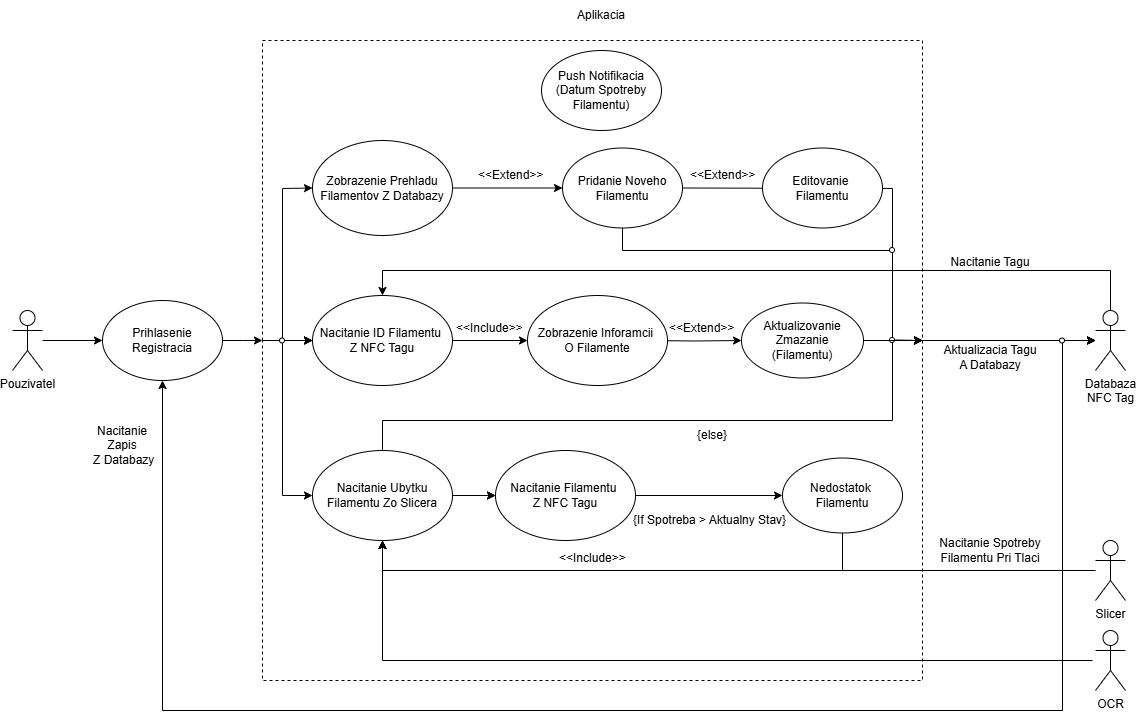

The diagram above was exported from draw.io. Its source (the exported page's mxGraphModel, read from the mxfile embedded in the PNG):
<mxGraphModel dx="1281" dy="1827" grid="1" gridSize="10" guides="1" tooltips="1" connect="1" arrows="1" fold="1" page="1" pageScale="1" pageWidth="827" pageHeight="1169" math="0" shadow="0">
  <root>
    <mxCell id="0" />
    <mxCell id="1" parent="0" />
    <mxCell id="9XdmZA5LL_rsb5sHKmv9-4" style="edgeStyle=orthogonalEdgeStyle;rounded=0;orthogonalLoop=1;jettySize=auto;html=1;entryX=0;entryY=0.5;entryDx=0;entryDy=0;" parent="1" source="9XdmZA5LL_rsb5sHKmv9-1" target="9XdmZA5LL_rsb5sHKmv9-2" edge="1">
      <mxGeometry relative="1" as="geometry" />
    </mxCell>
    <mxCell id="9XdmZA5LL_rsb5sHKmv9-1" value="Pouzivatel" style="shape=umlActor;verticalLabelPosition=bottom;verticalAlign=top;html=1;outlineConnect=0;" parent="1" vertex="1">
      <mxGeometry x="110" y="290" width="30" height="60" as="geometry" />
    </mxCell>
    <mxCell id="9XdmZA5LL_rsb5sHKmv9-12" style="edgeStyle=orthogonalEdgeStyle;rounded=0;orthogonalLoop=1;jettySize=auto;html=1;entryX=0;entryY=0.5;entryDx=0;entryDy=0;" parent="1" source="9XdmZA5LL_rsb5sHKmv9-2" edge="1">
      <mxGeometry relative="1" as="geometry">
        <mxPoint x="359.9999999999998" y="320.0000000000001" as="targetPoint" />
      </mxGeometry>
    </mxCell>
    <mxCell id="9XdmZA5LL_rsb5sHKmv9-2" value="Prihlasenie Registracia" style="ellipse;whiteSpace=wrap;html=1;" parent="1" vertex="1">
      <mxGeometry x="200" y="280" width="120" height="80" as="geometry" />
    </mxCell>
    <mxCell id="9XdmZA5LL_rsb5sHKmv9-5" value="Databaza&lt;div&gt;NFC Tag&lt;/div&gt;" style="shape=umlActor;verticalLabelPosition=bottom;verticalAlign=top;html=1;outlineConnect=0;" parent="1" vertex="1">
      <mxGeometry x="1193" y="290" width="30" height="60" as="geometry" />
    </mxCell>
    <mxCell id="9XdmZA5LL_rsb5sHKmv9-11" value="Aplikacia" style="text;html=1;align=center;verticalAlign=middle;whiteSpace=wrap;rounded=0;" parent="1" vertex="1">
      <mxGeometry x="669" y="-20" width="60" height="30" as="geometry" />
    </mxCell>
    <mxCell id="9XdmZA5LL_rsb5sHKmv9-18" value="Nacitanie&lt;div&gt;Zapis&lt;/div&gt;&lt;div&gt;&amp;nbsp;Z Databazy&lt;/div&gt;" style="text;html=1;align=center;verticalAlign=middle;whiteSpace=wrap;rounded=0;" parent="1" vertex="1">
      <mxGeometry x="180" y="410" width="80" height="30" as="geometry" />
    </mxCell>
    <mxCell id="9XdmZA5LL_rsb5sHKmv9-19" value="Pridanie Noveho Filamentu" style="ellipse;whiteSpace=wrap;html=1;" parent="1" vertex="1">
      <mxGeometry x="660" y="127.5" width="120" height="80" as="geometry" />
    </mxCell>
    <mxCell id="9XdmZA5LL_rsb5sHKmv9-24" value="" style="edgeStyle=orthogonalEdgeStyle;rounded=0;orthogonalLoop=1;jettySize=auto;html=1;" parent="1" target="9XdmZA5LL_rsb5sHKmv9-22" edge="1">
      <mxGeometry relative="1" as="geometry">
        <mxPoint x="743" y="320" as="sourcePoint" />
      </mxGeometry>
    </mxCell>
    <mxCell id="9XdmZA5LL_rsb5sHKmv9-72" value="" style="edgeStyle=orthogonalEdgeStyle;rounded=0;orthogonalLoop=1;jettySize=auto;html=1;" parent="1" source="9XdmZA5LL_rsb5sHKmv9-20" target="9XdmZA5LL_rsb5sHKmv9-69" edge="1">
      <mxGeometry relative="1" as="geometry" />
    </mxCell>
    <mxCell id="9XdmZA5LL_rsb5sHKmv9-20" value="Nacitanie ID Filamentu&amp;nbsp;&lt;div&gt;Z NFC Tagu&lt;/div&gt;" style="ellipse;whiteSpace=wrap;html=1;" parent="1" vertex="1">
      <mxGeometry x="410" y="275" width="140" height="90" as="geometry" />
    </mxCell>
    <mxCell id="9XdmZA5LL_rsb5sHKmv9-84" value="" style="edgeStyle=orthogonalEdgeStyle;rounded=0;orthogonalLoop=1;jettySize=auto;html=1;" parent="1" source="Pr3m9N3ZluiXZR1_jlu1-13" target="9XdmZA5LL_rsb5sHKmv9-53" edge="1">
      <mxGeometry relative="1" as="geometry" />
    </mxCell>
    <mxCell id="Pr3m9N3ZluiXZR1_jlu1-14" value="" style="edgeStyle=orthogonalEdgeStyle;rounded=0;orthogonalLoop=1;jettySize=auto;html=1;" edge="1" parent="1" source="9XdmZA5LL_rsb5sHKmv9-21" target="Pr3m9N3ZluiXZR1_jlu1-13">
      <mxGeometry relative="1" as="geometry" />
    </mxCell>
    <mxCell id="9XdmZA5LL_rsb5sHKmv9-21" value="Nacitanie Ubytku&lt;div&gt;Filamentu Zo Slicera&lt;/div&gt;" style="ellipse;whiteSpace=wrap;html=1;" parent="1" vertex="1">
      <mxGeometry x="410" y="430" width="140" height="90" as="geometry" />
    </mxCell>
    <mxCell id="9XdmZA5LL_rsb5sHKmv9-22" value="Aktualizovanie&lt;div&gt;Zmazanie&lt;/div&gt;&lt;div&gt;(Filamentu)&lt;/div&gt;" style="ellipse;whiteSpace=wrap;html=1;" parent="1" vertex="1">
      <mxGeometry x="839" y="282.5" width="122" height="75" as="geometry" />
    </mxCell>
    <mxCell id="9XdmZA5LL_rsb5sHKmv9-25" value="" style="endArrow=classic;html=1;rounded=0;exitX=0;exitY=0.5;exitDx=0;exitDy=0;entryX=0;entryY=0.5;entryDx=0;entryDy=0;" parent="1" source="9XdmZA5LL_rsb5sHKmv9-78" target="9XdmZA5LL_rsb5sHKmv9-20" edge="1">
      <mxGeometry width="50" height="50" relative="1" as="geometry">
        <mxPoint x="359.9999999999998" y="320.0000000000001" as="sourcePoint" />
        <mxPoint x="750" y="340" as="targetPoint" />
      </mxGeometry>
    </mxCell>
    <mxCell id="9XdmZA5LL_rsb5sHKmv9-27" value="" style="endArrow=classic;html=1;rounded=0;entryX=0;entryY=0.5;entryDx=0;entryDy=0;" parent="1" target="9XdmZA5LL_rsb5sHKmv9-38" edge="1">
      <mxGeometry width="50" height="50" relative="1" as="geometry">
        <mxPoint x="380" y="320" as="sourcePoint" />
        <mxPoint x="410" y="435" as="targetPoint" />
        <Array as="points">
          <mxPoint x="380" y="168" />
        </Array>
      </mxGeometry>
    </mxCell>
    <mxCell id="9XdmZA5LL_rsb5sHKmv9-29" value="" style="endArrow=classic;html=1;rounded=0;exitX=1;exitY=0.5;exitDx=0;exitDy=0;" parent="1" source="9XdmZA5LL_rsb5sHKmv9-75" target="9XdmZA5LL_rsb5sHKmv9-5" edge="1">
      <mxGeometry width="50" height="50" relative="1" as="geometry">
        <mxPoint x="1013" y="300" as="sourcePoint" />
        <mxPoint x="1190" y="320" as="targetPoint" />
      </mxGeometry>
    </mxCell>
    <mxCell id="9XdmZA5LL_rsb5sHKmv9-33" value="Aktualizacia Tagu A Databazy" style="text;html=1;align=center;verticalAlign=middle;whiteSpace=wrap;rounded=0;" parent="1" vertex="1">
      <mxGeometry x="1038" y="322" width="100" height="30" as="geometry" />
    </mxCell>
    <mxCell id="9XdmZA5LL_rsb5sHKmv9-39" value="" style="edgeStyle=orthogonalEdgeStyle;rounded=0;orthogonalLoop=1;jettySize=auto;html=1;exitX=1;exitY=0.5;exitDx=0;exitDy=0;" parent="1" source="9XdmZA5LL_rsb5sHKmv9-38" target="9XdmZA5LL_rsb5sHKmv9-19" edge="1">
      <mxGeometry relative="1" as="geometry">
        <mxPoint x="743" y="167.5" as="sourcePoint" />
      </mxGeometry>
    </mxCell>
    <mxCell id="9XdmZA5LL_rsb5sHKmv9-38" value="Zobrazenie Prehladu Filamentov Z Databazy" style="ellipse;whiteSpace=wrap;html=1;" parent="1" vertex="1">
      <mxGeometry x="410" y="120" width="140" height="95" as="geometry" />
    </mxCell>
    <mxCell id="9XdmZA5LL_rsb5sHKmv9-43" value="" style="endArrow=classic;startArrow=classic;html=1;rounded=0;exitX=0.5;exitY=1;exitDx=0;exitDy=0;" parent="1" source="9XdmZA5LL_rsb5sHKmv9-2" target="9XdmZA5LL_rsb5sHKmv9-5" edge="1">
      <mxGeometry width="50" height="50" relative="1" as="geometry">
        <mxPoint x="550" y="370" as="sourcePoint" />
        <mxPoint x="1190" y="320" as="targetPoint" />
        <Array as="points">
          <mxPoint x="260" y="690" />
          <mxPoint x="1160" y="690" />
          <mxPoint x="1160" y="320" />
        </Array>
      </mxGeometry>
    </mxCell>
    <mxCell id="9XdmZA5LL_rsb5sHKmv9-45" value="" style="endArrow=classic;html=1;rounded=0;exitX=1;exitY=0.5;exitDx=0;exitDy=0;" parent="1" source="9XdmZA5LL_rsb5sHKmv9-19" edge="1">
      <mxGeometry width="50" height="50" relative="1" as="geometry">
        <mxPoint x="803" y="290" as="sourcePoint" />
        <mxPoint x="1020" y="320" as="targetPoint" />
        <Array as="points">
          <mxPoint x="990" y="168" />
          <mxPoint x="990" y="320" />
        </Array>
      </mxGeometry>
    </mxCell>
    <mxCell id="9XdmZA5LL_rsb5sHKmv9-46" value="" style="endArrow=classic;html=1;rounded=0;exitX=0.5;exitY=0;exitDx=0;exitDy=0;" parent="1" source="9XdmZA5LL_rsb5sHKmv9-21" edge="1">
      <mxGeometry width="50" height="50" relative="1" as="geometry">
        <mxPoint x="550" y="360" as="sourcePoint" />
        <mxPoint x="1020" y="320" as="targetPoint" />
        <Array as="points">
          <mxPoint x="480" y="400" />
          <mxPoint x="990" y="400" />
          <mxPoint x="990" y="320" />
        </Array>
      </mxGeometry>
    </mxCell>
    <mxCell id="9XdmZA5LL_rsb5sHKmv9-47" value="" style="endArrow=classic;html=1;rounded=0;entryX=0;entryY=0.5;entryDx=0;entryDy=0;" parent="1" target="9XdmZA5LL_rsb5sHKmv9-21" edge="1">
      <mxGeometry width="50" height="50" relative="1" as="geometry">
        <mxPoint x="380" y="320" as="sourcePoint" />
        <mxPoint x="400" y="475" as="targetPoint" />
        <Array as="points">
          <mxPoint x="380" y="475" />
        </Array>
      </mxGeometry>
    </mxCell>
    <mxCell id="9XdmZA5LL_rsb5sHKmv9-49" value="" style="endArrow=none;dashed=1;html=1;rounded=0;" parent="1" edge="1">
      <mxGeometry width="50" height="50" relative="1" as="geometry">
        <mxPoint x="360" y="320" as="sourcePoint" />
        <mxPoint x="360" y="320" as="targetPoint" />
        <Array as="points">
          <mxPoint x="360" y="20" />
          <mxPoint x="700" y="20" />
          <mxPoint x="1020" y="20" />
          <mxPoint x="1020" y="660" />
          <mxPoint x="360" y="660" />
        </Array>
      </mxGeometry>
    </mxCell>
    <mxCell id="9XdmZA5LL_rsb5sHKmv9-53" value="Nedostatok&amp;nbsp;&lt;div&gt;Filamentu&lt;/div&gt;" style="ellipse;whiteSpace=wrap;html=1;" parent="1" vertex="1">
      <mxGeometry x="880" y="437.5" width="120" height="75" as="geometry" />
    </mxCell>
    <mxCell id="9XdmZA5LL_rsb5sHKmv9-58" value="&amp;lt;&amp;lt;Extend&amp;gt;&amp;gt;" style="text;strokeColor=none;fillColor=none;align=left;verticalAlign=middle;spacingLeft=4;spacingRight=4;overflow=hidden;points=[[0,0.5],[1,0.5]];portConstraint=eastwest;rotatable=0;whiteSpace=wrap;html=1;" parent="1" vertex="1">
      <mxGeometry x="761" y="293" width="78" height="30" as="geometry" />
    </mxCell>
    <mxCell id="9XdmZA5LL_rsb5sHKmv9-59" value="" style="endArrow=classic;html=1;rounded=0;entryX=0.5;entryY=0;entryDx=0;entryDy=0;" parent="1" source="9XdmZA5LL_rsb5sHKmv9-5" target="9XdmZA5LL_rsb5sHKmv9-20" edge="1">
      <mxGeometry width="50" height="50" relative="1" as="geometry">
        <mxPoint x="1015" y="280" as="sourcePoint" />
        <mxPoint x="480" y="260" as="targetPoint" />
        <Array as="points">
          <mxPoint x="1208" y="250" />
          <mxPoint x="480" y="250" />
        </Array>
      </mxGeometry>
    </mxCell>
    <mxCell id="9XdmZA5LL_rsb5sHKmv9-60" value="Nacitanie Tagu" style="text;html=1;align=center;verticalAlign=middle;whiteSpace=wrap;rounded=0;" parent="1" vertex="1">
      <mxGeometry x="1038" y="227" width="100" height="30" as="geometry" />
    </mxCell>
    <mxCell id="9XdmZA5LL_rsb5sHKmv9-62" value="Push Notifikacia&lt;div&gt;(Datum Spotreby&lt;/div&gt;&lt;div&gt;Filamentu)&lt;/div&gt;" style="ellipse;whiteSpace=wrap;html=1;" parent="1" vertex="1">
      <mxGeometry x="639" y="30" width="120" height="80" as="geometry" />
    </mxCell>
    <mxCell id="9XdmZA5LL_rsb5sHKmv9-63" value="&amp;lt;&amp;lt;Extend&amp;gt;&amp;gt;" style="text;strokeColor=none;fillColor=none;align=left;verticalAlign=middle;spacingLeft=4;spacingRight=4;overflow=hidden;points=[[0,0.5],[1,0.5]];portConstraint=eastwest;rotatable=0;whiteSpace=wrap;html=1;" parent="1" vertex="1">
      <mxGeometry x="570" y="140" width="78" height="30" as="geometry" />
    </mxCell>
    <mxCell id="9XdmZA5LL_rsb5sHKmv9-64" value="&amp;lt;&amp;lt;Include&amp;gt;&amp;gt;" style="text;strokeColor=none;fillColor=none;align=left;verticalAlign=middle;spacingLeft=4;spacingRight=4;overflow=hidden;points=[[0,0.5],[1,0.5]];portConstraint=eastwest;rotatable=0;whiteSpace=wrap;html=1;" parent="1" vertex="1">
      <mxGeometry x="651" y="523" width="78" height="30" as="geometry" />
    </mxCell>
    <mxCell id="9XdmZA5LL_rsb5sHKmv9-65" value="{If Spotreba &amp;gt; Aktualny Stav}" style="text;strokeColor=none;fillColor=none;align=left;verticalAlign=middle;spacingLeft=4;spacingRight=4;overflow=hidden;points=[[0,0.5],[1,0.5]];portConstraint=eastwest;rotatable=0;whiteSpace=wrap;html=1;" parent="1" vertex="1">
      <mxGeometry x="725" y="440" width="174.5" height="120" as="geometry" />
    </mxCell>
    <mxCell id="9XdmZA5LL_rsb5sHKmv9-66" value="Slicer" style="shape=umlActor;verticalLabelPosition=bottom;verticalAlign=top;html=1;outlineConnect=0;" parent="1" vertex="1">
      <mxGeometry x="1193" y="520" width="30" height="60" as="geometry" />
    </mxCell>
    <mxCell id="9XdmZA5LL_rsb5sHKmv9-67" value="" style="endArrow=classic;html=1;rounded=0;entryX=0.5;entryY=1;entryDx=0;entryDy=0;" parent="1" source="9XdmZA5LL_rsb5sHKmv9-66" target="9XdmZA5LL_rsb5sHKmv9-21" edge="1">
      <mxGeometry width="50" height="50" relative="1" as="geometry">
        <mxPoint x="640" y="540" as="sourcePoint" />
        <mxPoint x="690" y="490" as="targetPoint" />
        <Array as="points">
          <mxPoint x="480" y="550" />
        </Array>
      </mxGeometry>
    </mxCell>
    <mxCell id="9XdmZA5LL_rsb5sHKmv9-68" value="Nacitanie Spotreby Filamentu Pri Tlaci" style="text;html=1;align=center;verticalAlign=middle;whiteSpace=wrap;rounded=0;" parent="1" vertex="1">
      <mxGeometry x="1033" y="515" width="110" height="30" as="geometry" />
    </mxCell>
    <mxCell id="9XdmZA5LL_rsb5sHKmv9-69" value="Zobrazenie Inforamcii&amp;nbsp;&lt;div&gt;O Filamente&lt;/div&gt;" style="ellipse;whiteSpace=wrap;html=1;" parent="1" vertex="1">
      <mxGeometry x="625" y="275" width="140" height="90" as="geometry" />
    </mxCell>
    <mxCell id="9XdmZA5LL_rsb5sHKmv9-71" value="&amp;lt;&amp;lt;Include&amp;gt;&amp;gt;" style="text;strokeColor=none;fillColor=none;align=left;verticalAlign=middle;spacingLeft=4;spacingRight=4;overflow=hidden;points=[[0,0.5],[1,0.5]];portConstraint=eastwest;rotatable=0;whiteSpace=wrap;html=1;" parent="1" vertex="1">
      <mxGeometry x="548" y="293" width="78" height="30" as="geometry" />
    </mxCell>
    <mxCell id="9XdmZA5LL_rsb5sHKmv9-74" value="" style="endArrow=classic;html=1;rounded=0;exitX=1;exitY=0.5;exitDx=0;exitDy=0;" parent="1" edge="1">
      <mxGeometry width="50" height="50" relative="1" as="geometry">
        <mxPoint x="991.999999999997" y="320" as="sourcePoint" />
        <mxPoint x="1020" y="320" as="targetPoint" />
      </mxGeometry>
    </mxCell>
    <mxCell id="9XdmZA5LL_rsb5sHKmv9-77" value="" style="endArrow=classic;html=1;rounded=0;exitX=1;exitY=0.5;exitDx=0;exitDy=0;" parent="1" source="9XdmZA5LL_rsb5sHKmv9-75" target="9XdmZA5LL_rsb5sHKmv9-5" edge="1">
      <mxGeometry width="50" height="50" relative="1" as="geometry">
        <mxPoint x="995" y="320" as="sourcePoint" />
        <mxPoint x="1193" y="320" as="targetPoint" />
      </mxGeometry>
    </mxCell>
    <mxCell id="9XdmZA5LL_rsb5sHKmv9-79" value="" style="endArrow=classic;html=1;rounded=0;exitX=0;exitY=0.5;exitDx=0;exitDy=0;" parent="1" source="9XdmZA5LL_rsb5sHKmv9-78" edge="1">
      <mxGeometry width="50" height="50" relative="1" as="geometry">
        <mxPoint x="359.9999999999998" y="320.0000000000001" as="sourcePoint" />
        <mxPoint x="410" y="320" as="targetPoint" />
      </mxGeometry>
    </mxCell>
    <mxCell id="9XdmZA5LL_rsb5sHKmv9-80" value="" style="endArrow=classic;html=1;rounded=0;exitX=0;exitY=0.5;exitDx=0;exitDy=0;" parent="1" edge="1">
      <mxGeometry width="50" height="50" relative="1" as="geometry">
        <mxPoint x="359.9999999999998" y="320.0000000000001" as="sourcePoint" />
        <mxPoint x="410" y="320" as="targetPoint" />
      </mxGeometry>
    </mxCell>
    <mxCell id="9XdmZA5LL_rsb5sHKmv9-78" value="" style="ellipse;whiteSpace=wrap;html=1;" parent="1" vertex="1">
      <mxGeometry x="377" y="317.5" width="5" height="5" as="geometry" />
    </mxCell>
    <mxCell id="9XdmZA5LL_rsb5sHKmv9-81" value="" style="endArrow=classic;html=1;rounded=0;exitX=1;exitY=0.5;exitDx=0;exitDy=0;" parent="1" source="Pr3m9N3ZluiXZR1_jlu1-4" edge="1">
      <mxGeometry width="50" height="50" relative="1" as="geometry">
        <mxPoint x="961" y="320" as="sourcePoint" />
        <mxPoint x="1020" y="320" as="targetPoint" />
      </mxGeometry>
    </mxCell>
    <mxCell id="9XdmZA5LL_rsb5sHKmv9-82" value="" style="endArrow=classic;html=1;rounded=0;exitX=1;exitY=0.5;exitDx=0;exitDy=0;" parent="1" target="9XdmZA5LL_rsb5sHKmv9-5" edge="1">
      <mxGeometry width="50" height="50" relative="1" as="geometry">
        <mxPoint x="991.999999999997" y="320" as="sourcePoint" />
        <mxPoint x="1190" y="320" as="targetPoint" />
      </mxGeometry>
    </mxCell>
    <mxCell id="9XdmZA5LL_rsb5sHKmv9-75" value="" style="ellipse;whiteSpace=wrap;html=1;" parent="1" vertex="1">
      <mxGeometry x="1157" y="317.5" width="5" height="5" as="geometry" />
    </mxCell>
    <mxCell id="9XdmZA5LL_rsb5sHKmv9-83" value="{else}" style="text;strokeColor=none;fillColor=none;align=left;verticalAlign=middle;spacingLeft=4;spacingRight=4;overflow=hidden;points=[[0,0.5],[1,0.5]];portConstraint=eastwest;rotatable=0;whiteSpace=wrap;html=1;" parent="1" vertex="1">
      <mxGeometry x="788.62" y="400" width="47.25" height="30" as="geometry" />
    </mxCell>
    <mxCell id="9XdmZA5LL_rsb5sHKmv9-85" value="" style="endArrow=classic;html=1;rounded=0;exitX=0.5;exitY=1;exitDx=0;exitDy=0;" parent="1" source="9XdmZA5LL_rsb5sHKmv9-53" edge="1">
      <mxGeometry width="50" height="50" relative="1" as="geometry">
        <mxPoint x="740" y="450" as="sourcePoint" />
        <mxPoint x="480" y="520" as="targetPoint" />
        <Array as="points">
          <mxPoint x="940" y="550" />
          <mxPoint x="480" y="550" />
        </Array>
      </mxGeometry>
    </mxCell>
    <mxCell id="Pr3m9N3ZluiXZR1_jlu1-1" value="Editovanie&amp;nbsp;&lt;div&gt;Filamentu&lt;/div&gt;" style="ellipse;whiteSpace=wrap;html=1;" vertex="1" parent="1">
      <mxGeometry x="860" y="127.5" width="120" height="80" as="geometry" />
    </mxCell>
    <mxCell id="Pr3m9N3ZluiXZR1_jlu1-2" value="" style="endArrow=classic;html=1;rounded=0;exitX=0.5;exitY=1;exitDx=0;exitDy=0;" edge="1" parent="1" source="9XdmZA5LL_rsb5sHKmv9-19">
      <mxGeometry width="50" height="50" relative="1" as="geometry">
        <mxPoint x="680" y="360" as="sourcePoint" />
        <mxPoint x="1020" y="320" as="targetPoint" />
        <Array as="points">
          <mxPoint x="720" y="230" />
          <mxPoint x="990" y="230" />
          <mxPoint x="990" y="320" />
        </Array>
      </mxGeometry>
    </mxCell>
    <mxCell id="Pr3m9N3ZluiXZR1_jlu1-3" value="" style="ellipse;whiteSpace=wrap;html=1;" vertex="1" parent="1">
      <mxGeometry x="987" y="227" width="5" height="5" as="geometry" />
    </mxCell>
    <mxCell id="Pr3m9N3ZluiXZR1_jlu1-4" value="" style="ellipse;whiteSpace=wrap;html=1;" vertex="1" parent="1">
      <mxGeometry x="987" y="317" width="5" height="5" as="geometry" />
    </mxCell>
    <mxCell id="Pr3m9N3ZluiXZR1_jlu1-10" value="" style="endArrow=classic;html=1;rounded=0;exitX=1;exitY=0.5;exitDx=0;exitDy=0;" edge="1" parent="1" source="9XdmZA5LL_rsb5sHKmv9-22">
      <mxGeometry width="50" height="50" relative="1" as="geometry">
        <mxPoint x="960" y="310" as="sourcePoint" />
        <mxPoint x="1020" y="320" as="targetPoint" />
      </mxGeometry>
    </mxCell>
    <mxCell id="Pr3m9N3ZluiXZR1_jlu1-12" value="&amp;lt;&amp;lt;Extend&amp;gt;&amp;gt;" style="text;strokeColor=none;fillColor=none;align=left;verticalAlign=middle;spacingLeft=4;spacingRight=4;overflow=hidden;points=[[0,0.5],[1,0.5]];portConstraint=eastwest;rotatable=0;whiteSpace=wrap;html=1;" vertex="1" parent="1">
      <mxGeometry x="782" y="140" width="78" height="30" as="geometry" />
    </mxCell>
    <mxCell id="Pr3m9N3ZluiXZR1_jlu1-15" value="" style="edgeStyle=orthogonalEdgeStyle;rounded=0;orthogonalLoop=1;jettySize=auto;html=1;" edge="1" parent="1" source="9XdmZA5LL_rsb5sHKmv9-21" target="Pr3m9N3ZluiXZR1_jlu1-13">
      <mxGeometry relative="1" as="geometry">
        <mxPoint x="550" y="475" as="sourcePoint" />
        <mxPoint x="880" y="475" as="targetPoint" />
      </mxGeometry>
    </mxCell>
    <mxCell id="Pr3m9N3ZluiXZR1_jlu1-13" value="Nacitanie Filamentu&amp;nbsp;&lt;div&gt;Z NFC Tagu&lt;/div&gt;" style="ellipse;whiteSpace=wrap;html=1;" vertex="1" parent="1">
      <mxGeometry x="593" y="430" width="140" height="90" as="geometry" />
    </mxCell>
    <mxCell id="Pr3m9N3ZluiXZR1_jlu1-16" value="OCR" style="shape=umlActor;verticalLabelPosition=bottom;verticalAlign=top;html=1;outlineConnect=0;" vertex="1" parent="1">
      <mxGeometry x="1193" y="610" width="30" height="60" as="geometry" />
    </mxCell>
    <mxCell id="Pr3m9N3ZluiXZR1_jlu1-18" value="" style="endArrow=classic;html=1;rounded=0;entryX=0.5;entryY=1;entryDx=0;entryDy=0;" edge="1" parent="1" target="9XdmZA5LL_rsb5sHKmv9-21">
      <mxGeometry width="50" height="50" relative="1" as="geometry">
        <mxPoint x="1190" y="640" as="sourcePoint" />
        <mxPoint x="430" y="640" as="targetPoint" />
        <Array as="points">
          <mxPoint x="480" y="640" />
        </Array>
      </mxGeometry>
    </mxCell>
  </root>
</mxGraphModel>